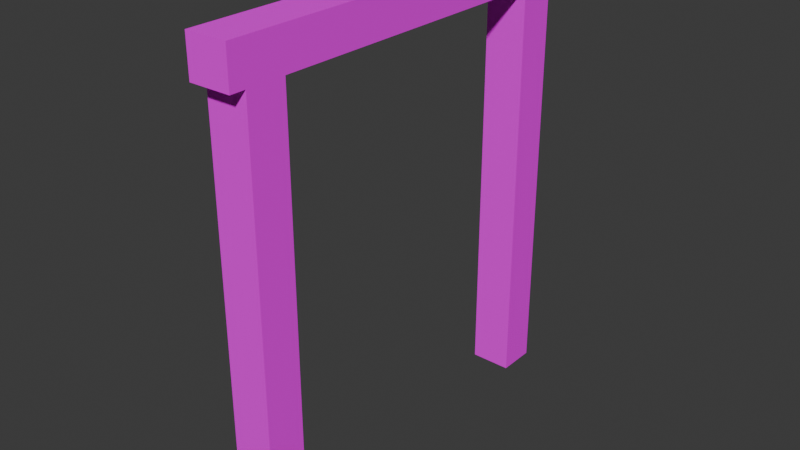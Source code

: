 # Source: mDFrameConcrete01.blend  (saved by Blender 4.0.36; exported with 4.5.12 LTS)
import bpy
from mathutils import Matrix  # noqa: F401  (used for matrix-valued properties, if any)

bpy.ops.wm.read_factory_settings(use_empty=True)
scene = bpy.context.scene
scene.name = 'Scene'

# ---- collections
col_structconcrete01 = bpy.data.collections.new('StructConcrete01'); scene.collection.children.link(col_structconcrete01)

# ---- images (referenced by path relative to the original .blend; pixels are not part of the script)
import os
ASSET_DIR = os.environ.get("B2B_ASSET_DIR", "")  # directory of the original .blend (textures are referenced by path, not embedded)
HERE = os.path.dirname(os.path.abspath(__file__))  # packed textures are extracted next to this script under _unpacked/

def load_image(name, relpath, width, height, colorspace="sRGB"):
    """Load a texture the original file referenced (path relative to the .blend, or extracted next to this script)."""
    p = next((c for c in (os.path.join(HERE, relpath), os.path.join(ASSET_DIR, relpath)) if relpath and os.path.exists(c)), "")
    if p:
        img = bpy.data.images.load(p, check_existing=True)
        img.name = name
    else:  # same state as the original file: an image datablock whose file is absent (Cycles renders it pink)
        img = bpy.data.images.new(name, width, height)
        img.source = "FILE"
        img.filepath = "//" + (relpath or name)
    img.colorspace_settings.name = colorspace
    return img
img_concreteplain01_a_png = load_image('ConcretePlain01_a.png', 'ConcretePlain01_a.png', 1024, 1024, 'sRGB')

# ---- materials (node trees are filled in below, after node groups)
mat_concreteplain01 = bpy.data.materials.new('ConcretePlain01')
mat_concreteplain01.alpha_threshold = 0.0
mat_concreteplain01.use_transparent_shadow = False
mat_concreteplain01.roughness = 0.5
mat_concreteplain01.line_color = (0.0, 0.0, 0.0, 1.0)

# ---- material node trees
mat_concreteplain01.use_nodes = True; mat_concreteplain01.node_tree.nodes.clear()
_N = mat_concreteplain01.node_tree.nodes; _L = mat_concreteplain01.node_tree.links
n0 = _N.new('ShaderNodeOutputMaterial'); n0.name = 'Material Output'; n0.location = (300, 300)
n1 = _N.new('ShaderNodeBsdfPrincipled'); n1.name = 'Principled BSDF'; n1.location = (10, 300)
n1.inputs[3].default_value = 1.45
n1.inputs[13].default_value = 0.05
n2 = _N.new('ShaderNodeTexImage'); n2.name = 'Image Texture'; n2.location = (-280, 280)
n2.image = img_concreteplain01_a_png
n2.interpolation = 'Closest'
_L.new(n1.outputs[0], n0.inputs[0])
_L.new(n2.outputs[0], n1.inputs[0])
n0.is_active_output = True

# ---- world
world_world = bpy.data.worlds.new('World'); scene.world = world_world
world_world.use_nodes = True; world_world.node_tree.nodes.clear()
_N = world_world.node_tree.nodes; _L = world_world.node_tree.links
n0 = _N.new('ShaderNodeOutputWorld'); n0.name = 'World Output'; n0.location = (300, 300)
n1 = _N.new('ShaderNodeBackground'); n1.name = 'Background'; n1.location = (10, 300)
n1.inputs[0].default_value = (0.05088, 0.05088, 0.05088, 1.0)
_L.new(n1.outputs[0], n0.inputs[0])
n0.is_active_output = True
world_world.color = (0.05088, 0.05088, 0.05088)
world_world.use_sun_shadow = False
world_world.sun_shadow_jitter_overblur = 0.0

# ---- meshes
me_cube_010 = bpy.data.meshes.new('Cube.010')
me_cube_010.from_pydata([(-0.175, -0.4455, 0.0), (-0.175, -0.4455, 1.5), (-0.175, -0.3052, 0.0), (-0.175, -0.3052, 1.5), (-0.025, -0.4455, 0.0), (-0.025, -0.4455, 1.5), (-0.025, -0.3052, 0.0), (-0.025, -0.3052, 1.5), (-0.175, -1.695, 0.0), (-0.175, -1.695, 1.5), (-0.175, -1.555, 0.0), (-0.175, -1.555, 1.5), (-0.025, -1.695, 0.0), (-0.025, -1.695, 1.5), (-0.025, -1.555, 0.0), (-0.025, -1.555, 1.5), (-0.175, -0.2503, 1.5), (-0.175, -1.75, 1.5), (-0.175, -0.2503, 1.64), (-0.175, -1.75, 1.64), (-0.025, -0.2503, 1.5), (-0.025, -1.75, 1.5), (-0.025, -0.2503, 1.64), (-0.025, -1.75, 1.64)], [], [(0, 1, 3, 2), (2, 3, 7, 6), (6, 7, 5, 4), (4, 5, 1, 0), (2, 6, 4, 0), (7, 3, 1, 5), (8, 9, 11, 10), (10, 11, 15, 14), (14, 15, 13, 12), (12, 13, 9, 8), (10, 14, 12, 8), (15, 11, 9, 13), (16, 17, 19, 18), (18, 19, 23, 22), (22, 23, 21, 20), (20, 21, 17, 16), (18, 22, 20, 16), (23, 19, 17, 21)])
_uv = me_cube_010.uv_layers.new(name='UVMap')
_uv.uv.foreach_set('vector', [0.9999, 0.0001081, 0.9999, 0.5844, 0.5001, 0.5844, 0.5001, 0.0001081, 0.4999, 0.0001045, 0.4999, 0.5468, 0.0001045, 0.5468, 0.0001047, 0.0001045, 0.4999, 0.0001081, 0.4999, 0.5844, 0.0001081, 0.5844, 0.0001081, 0.0001081, 0.9999, 0.0001045, 0.9999, 0.5468, 0.5001, 0.5468, 0.5001, 0.0001045, 0.0, 0.1797, 0.0, 0.08594, 0.4762, 0.08594, 0.4762, 0.1797, 0.4762, 0.0, 0.4762, 0.08594, 0.0, 0.08594, 0.0, 0.0, 0.9999, 0.0001081, 0.9999, 0.5844, 0.5001, 0.5844, 0.5001, 0.0001081, 0.4999, 0.0001045, 0.4999, 0.5468, 0.0001045, 0.5468, 0.0001047, 0.0001045, 0.4999, 0.0001081, 0.4999, 0.5844, 0.0001081, 0.5844, 0.0001081, 0.0001081, 0.9999, 0.0001045, 0.9999, 0.5468, 0.5001, 0.5468, 0.5001, 0.0001045, 0.0, 0.1797, 0.0, 0.08594, 0.4762, 0.08594, 0.4762, 0.1797, 0.4762, 0.0, 0.4762, 0.08594, 0.0, 0.08594, 0.0, 0.0, 0.9999, 0.0001081, 0.9999, 0.5844, 0.5001, 0.5844, 0.5001, 0.0001081, 0.4999, 0.0001045, 0.4999, 0.5468, 0.0001045, 0.5468, 0.0001047, 0.0001045, 0.4999, 0.0001081, 0.4999, 0.5844, 0.0001081, 0.5844, 0.0001081, 0.0001081, 0.9999, 0.0001045, 0.9999, 0.5468, 0.5001, 0.5468, 0.5001, 0.0001045, 0.0, 0.1797, 0.0, 0.08594, 0.4762, 0.08594, 0.4762, 0.1797, 0.4762, 0.0, 0.4762, 0.08594, 0.0, 0.08594, 0.0, 0.0])
me_cube_010.materials.append(mat_concreteplain01)
me_cube_010.use_mirror_vertex_groups = False
me_cube_010.update()

# ---- objects
ob_dframeconcrete01 = bpy.data.objects.new('DFrameConcrete01', me_cube_010)

# ---- transforms, parenting, visibility, modifiers, constraints
ob_dframeconcrete01.location = (0.0, 0.0, 0.0)
ob_dframeconcrete01.lock_rotations_4d = False
ob_dframeconcrete01.empty_display_type = 'ARROWS'
ob_dframeconcrete01.lineart.crease_threshold = 0.0

# ---- collection membership
col_structconcrete01.objects.link(ob_dframeconcrete01)

# ---- scene / render settings (as saved in the file)
scene.frame_start = 1; scene.frame_end = 250; scene.frame_set(1)
scene.render.engine = 'BLENDER_EEVEE_NEXT'
scene.cycles.sampling_pattern = 'TABULATED_SOBOL'
bpy.context.view_layer.update()

# ---- added for rendering (the .blend has no active camera and no usable light): camera, sun
cam_auto = bpy.data.cameras.new('AutoCamera')
cam_auto.lens = 50.0
cam_auto.sensor_width = 36.0
cam_auto.clip_end = 1000.0
ob_auto_camera = bpy.data.objects.new('AutoCamera', cam_auto)
scene.collection.objects.link(ob_auto_camera)
ob_auto_camera.location = (1.96123, -3.4738, 2.46914)
ob_auto_camera.rotation_euler = (1.09748, -7.21219e-08, 0.694738)
scene.camera = ob_auto_camera
light_auto_sun = bpy.data.lights.new('AutoSun', 'SUN')
light_auto_sun.energy = 3.0
light_auto_sun.angle = 0.0523599
ob_auto_sun = bpy.data.objects.new('AutoSun', light_auto_sun)
scene.collection.objects.link(ob_auto_sun)
ob_auto_sun.rotation_euler = (0.872665, 0.174533, 0.523599)
bpy.context.view_layer.update()
